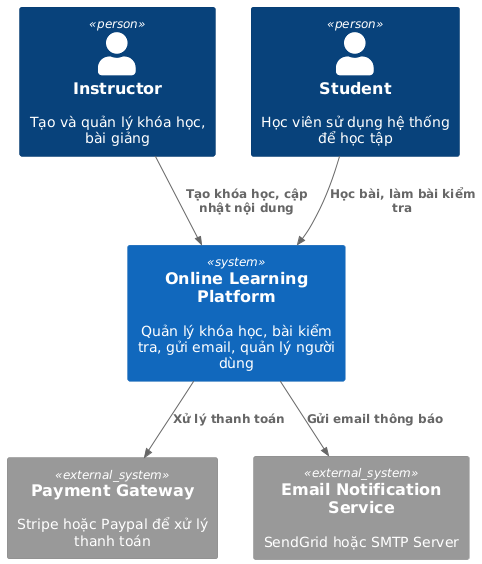

The diagram above was rendered by PlantUML. Its source (embedded in the PNG):
@startuml
!includeurl https://raw.githubusercontent.com/RicardoNiepel/C4-PlantUML/master/C4_Context.puml

Person(instructor, "Instructor", "Tạo và quản lý khóa học, bài giảng")
Person(student, "Student", "Học viên sử dụng hệ thống để học tập")
System(system, "Online Learning Platform", "Quản lý khóa học, bài kiểm tra, gửi email, quản lý người dùng")

System_Ext(payment, "Payment Gateway", "Stripe hoặc Paypal để xử lý thanh toán")
System_Ext(email, "Email Notification Service", "SendGrid hoặc SMTP Server")

Rel(instructor, system, "Tạo khóa học, cập nhật nội dung")
Rel(student, system, "Học bài, làm bài kiểm tra")
Rel(system, payment, "Xử lý thanh toán")
Rel(system, email, "Gửi email thông báo")
@enduml